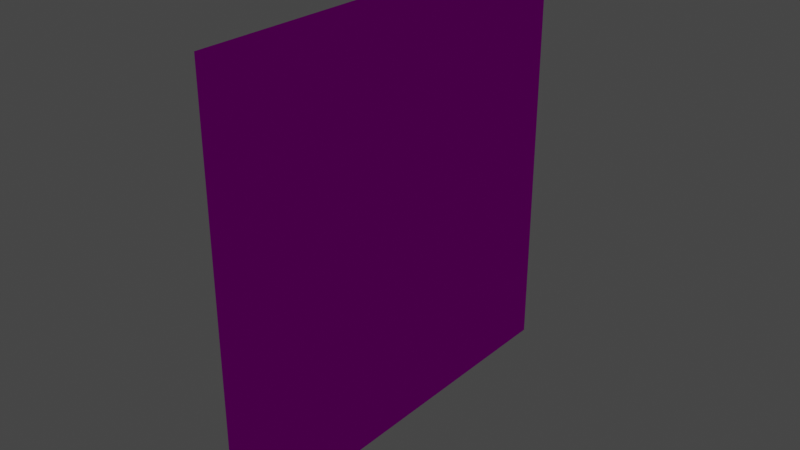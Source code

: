 # Source: WallPrisonConcrete.blend  (saved by Blender 2.80.75; exported with 4.5.12 LTS)
import bpy
from mathutils import Matrix  # noqa: F401  (used for matrix-valued properties, if any)

bpy.ops.wm.read_factory_settings(use_empty=True)
scene = bpy.context.scene
scene.name = 'Scene'

# ---- collections
col_collection = bpy.data.collections.new('Collection'); scene.collection.children.link(col_collection)

# ---- images (referenced by path relative to the original .blend; pixels are not part of the script)
import os
ASSET_DIR = os.environ.get("B2B_ASSET_DIR", "")  # directory of the original .blend (textures are referenced by path, not embedded)
HERE = os.path.dirname(os.path.abspath(__file__))  # packed textures are extracted next to this script under _unpacked/

def load_image(name, relpath, width, height, colorspace="sRGB"):
    """Load a texture the original file referenced (path relative to the .blend, or extracted next to this script)."""
    p = next((c for c in (os.path.join(HERE, relpath), os.path.join(ASSET_DIR, relpath)) if relpath and os.path.exists(c)), "")
    if p:
        img = bpy.data.images.load(p, check_existing=True)
        img.name = name
    else:  # same state as the original file: an image datablock whose file is absent (Cycles renders it pink)
        img = bpy.data.images.new(name, width, height)
        img.source = "FILE"
        img.filepath = "//" + (relpath or name)
    img.colorspace_settings.name = colorspace
    return img
img_concretewall_jpg = load_image('concretewall.jpg', 'concretewall.jpg', 1024, 1024, 'sRGB')

# ---- materials (node trees are filled in below, after node groups)
mat_material_001 = bpy.data.materials.new('Material.001')
mat_material_001.use_transparent_shadow = False

# ---- material node trees
mat_material_001.use_nodes = True; mat_material_001.node_tree.nodes.clear()
_N = mat_material_001.node_tree.nodes; _L = mat_material_001.node_tree.links
n0 = _N.new('ShaderNodeOutputMaterial'); n0.name = 'Material Output'; n0.location = (300, 300)
n1 = _N.new('ShaderNodeBsdfToon'); n1.name = 'Toon BSDF'; n1.location = (10, 300)
n2 = _N.new('ShaderNodeTexImage'); n2.name = 'Image Texture'; n2.location = (-280, 280)
n2.image = img_concretewall_jpg
_L.new(n1.outputs[0], n0.inputs[0])
_L.new(n2.outputs[0], n1.inputs[0])
n0.is_active_output = True

# ---- world
world_world = bpy.data.worlds.new('World'); scene.world = world_world
world_world.use_nodes = True; world_world.node_tree.nodes.clear()
_N = world_world.node_tree.nodes; _L = world_world.node_tree.links
n0 = _N.new('ShaderNodeOutputWorld'); n0.name = 'World Output'; n0.location = (300, 300)
n1 = _N.new('ShaderNodeBackground'); n1.name = 'Background'; n1.location = (10, 300)
n1.inputs[0].default_value = (0.05088, 0.05088, 0.05088, 1.0)
_L.new(n1.outputs[0], n0.inputs[0])
n0.is_active_output = True
world_world.color = (0.05088, 0.05088, 0.05088)
world_world.use_sun_shadow = False
world_world.sun_shadow_jitter_overblur = 0.0

# ---- meshes
me_plane = bpy.data.meshes.new('Plane')
me_plane.from_pydata([(-1.0, -1.0, 0.0), (1.0, -1.0, 0.0), (-1.0, 1.0, 0.0), (1.0, 1.0, 0.0)], [], [(0, 1, 3, 2)])
_uv = me_plane.uv_layers.new(name='UVMap')
_uv.uv.foreach_set('vector', [0.0, 0.0, 1.0, 0.0, 1.0, 1.0, 0.0, 1.0])
me_plane.materials.append(mat_material_001)
me_plane.use_remesh_preserve_volume = False
me_plane.use_remesh_preserve_attributes = False
me_plane.use_mirror_vertex_groups = False
me_plane.update()

# ---- objects
ob_plane = bpy.data.objects.new('Plane', me_plane)

# ---- transforms, parenting, visibility, modifiers, constraints
ob_plane.location = (0.0, 0.0, 0.0)
ob_plane.rotation_euler = (-0.0, 1.571, 0.0)
ob_plane.scale = (2.228, 2.228, 2.228)
ob_plane.lineart.crease_threshold = 0.0

# ---- collection membership
col_collection.objects.link(ob_plane)

# ---- scene / render settings (as saved in the file)
scene.frame_start = 1; scene.frame_end = 250; scene.frame_set(1)
scene.render.engine = 'BLENDER_EEVEE_NEXT'
scene.cycles.use_denoising = False
scene.cycles.samples = 128
scene.cycles.sampling_pattern = 'TABULATED_SOBOL'
scene.cycles.use_adaptive_sampling = False
scene.cycles.use_light_tree = False
scene.view_settings.view_transform = 'Filmic'
bpy.context.view_layer.update()

# ---- added for rendering (the .blend has no active camera and no usable light): camera, sun
cam_auto = bpy.data.cameras.new('AutoCamera')
cam_auto.lens = 50.0
cam_auto.sensor_width = 36.0
cam_auto.clip_end = 1000.0
ob_auto_camera = bpy.data.objects.new('AutoCamera', cam_auto)
scene.collection.objects.link(ob_auto_camera)
ob_auto_camera.location = (5.82996, -6.99595, 4.66397)
ob_auto_camera.rotation_euler = (1.09748, -7.21219e-08, 0.694738)
scene.camera = ob_auto_camera
light_auto_sun = bpy.data.lights.new('AutoSun', 'SUN')
light_auto_sun.energy = 3.0
light_auto_sun.angle = 0.0523599
ob_auto_sun = bpy.data.objects.new('AutoSun', light_auto_sun)
scene.collection.objects.link(ob_auto_sun)
ob_auto_sun.rotation_euler = (0.872665, 0.174533, 0.523599)
bpy.context.view_layer.update()
